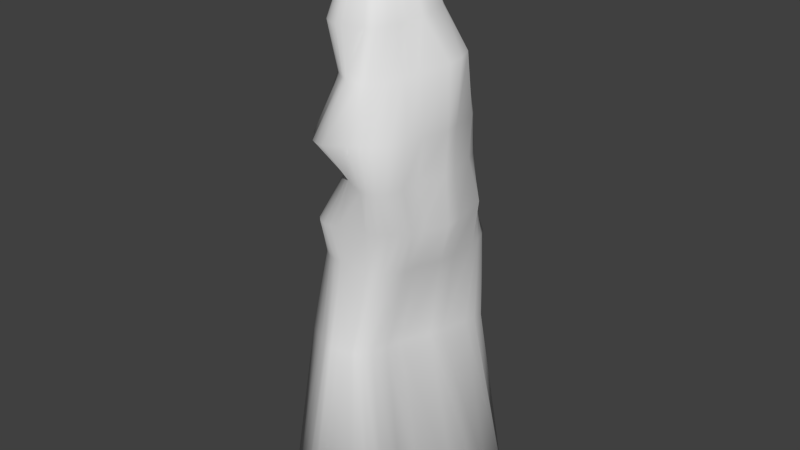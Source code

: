 # Source: Rock_6.blend  (saved by Blender 2.69.0; exported with 4.5.12 LTS)
import bpy
from mathutils import Matrix  # noqa: F401  (used for matrix-valued properties, if any)

bpy.ops.wm.read_factory_settings(use_empty=True)
scene = bpy.context.scene
scene.name = 'Scene'

# ---- collections
col_collection_1 = bpy.data.collections.new('Collection 1'); scene.collection.children.link(col_collection_1)

# ---- world
world_world = bpy.data.worlds.new('World'); scene.world = world_world
world_world.color = (0.05088, 0.05088, 0.05088)
world_world.use_sun_shadow = False
world_world.sun_shadow_jitter_overblur = 0.0
world_world.cycles.sampling_method = 'MANUAL'
world_world.cycles.sample_map_resolution = 256

# ---- meshes
me_sphere = bpy.data.meshes.new('Sphere')
me_sphere.from_pydata([(0.464, 1.013, 2.024), (0.1183, 0.9398, 2.015), (-0.3018, 1.39, -1.006), (-0.1742, 1.11, 1.008), (0.5278, 1.284, -1.006), (0.4103, 0.9387, 1.022), (0.7072, 1.241, -1.006), (0.5487, 0.8828, 1.026), (0.8725, 1.172, -1.006), (0.7082, 0.8766, 1.029), (1.017, 1.079, -1.006), (0.7838, 0.8287, 1.024), (1.136, 0.9655, -1.006), (0.7551, 0.7334, 1.012), (1.225, 0.6218, -1.006), (0.6992, 0.6262, 1.0), (1.27, 0.3718, -0.9991), (0.5657, 0.3519, 0.9874), (1.206, 0.02307, -0.954), (0.4772, 0.2018, 0.9809), (0.9405, -0.3169, -0.9517), (0.2911, -0.1309, 0.983), (0.8835, -0.5992, -0.9697), (0.2329, -0.3068, 0.9822), (0.7742, -0.8405, -0.9639), (0.1732, -0.4862, 0.9869), (0.644, -0.9744, -0.9581), (0.1035, -0.5874, 0.9923), (0.5045, -1.061, -0.9564), (0.02989, -0.6387, 0.9947), (0.3558, -1.12, -0.9521), (-0.02921, -0.6636, 0.9942), (-0.1333, -1.159, -0.9633), (-0.2406, -0.7079, 1.004), (-0.286, -1.182, -0.9717), (-0.3235, -0.7398, 1.012), (-0.4419, -1.181, -0.9807), (-0.3962, -0.7434, 1.014), (-0.593, -1.152, -0.9877), (-0.4846, -0.7168, 1.013), (-0.732, -1.096, -0.9903), (-0.6063, -0.668, 1.01), (-0.854, -1.016, -0.9906), (-0.7185, -0.6353, 1.009), (-0.9532, -0.7718, -0.9892), (-0.8784, -0.5743, 1.021), (-1.02, -0.5637, -0.9799), (-0.9675, -0.4654, 1.021), (-0.9701, -0.4547, -0.9786), (-1.058, -0.3295, 1.025), (-1.242, -0.1093, -0.9766), (-1.091, -0.1529, 1.01), (-1.226, 0.2266, -0.9773), (-1.014, 0.082, 1.005), (-1.169, 0.7978, -0.974), (-0.8039, 0.5454, 1.003), (-1.092, 0.9634, -0.9928), (-0.7664, 0.7135, 1.004), (-0.9805, 1.109, -1.005), (-0.6974, 0.8326, 1.004), (0.5174, 0.7605, 2.511), (0.08818, 0.7309, 2.488), (-0.6697, 1.317, -1.006), (-0.4513, 1.018, 1.005), (-0.4893, 1.372, -1.006), (-0.2923, 1.092, 1.004), (0.5765, 0.9784, 2.023), (0.6741, 0.9254, 2.023), (0.7352, 0.8347, 2.019), (0.78, 0.7221, 2.016), (0.8051, 0.6001, 2.012), (0.8111, 0.2519, 2.015), (0.7513, 0.09409, 2.007), (0.5831, -0.1608, 1.997), (0.5476, -0.2936, 1.997), (0.4774, -0.4013, 2.0), (0.3894, -0.5063, 2.005), (0.3057, -0.5637, 2.014), (0.2191, -0.6102, 2.025), (-0.1525, -0.6058, 2.028), (-0.2592, -0.6033, 2.025), (-0.3664, -0.6015, 2.025), (-0.4634, -0.5901, 2.026), (-0.5403, -0.5608, 2.023), (-0.6079, -0.5259, 2.021), (-0.7391, -0.4171, 2.036), (-0.8033, -0.3266, 2.038), (-0.8481, -0.2301, 2.037), (-0.8745, -0.1345, 2.02), (-0.8038, 0.06701, 2.003), (-0.7708, 0.4864, 1.992), (-0.7419, 0.6067, 1.994), (-0.6699, 0.7066, 1.988), (0.4199, 0.7517, 2.503), (-0.4412, 0.7934, 1.968), (-0.3058, 0.8161, 1.961), (0.605, 0.7551, 2.516), (0.6899, 0.73, 2.519), (0.7778, 0.6889, 2.522), (0.8609, 0.634, 2.524), (0.9613, 0.1992, 2.517), (0.9823, -0.003804, 2.51), (0.8032, -0.244, 2.508), (0.7253, -0.3397, 2.51), (0.6365, -0.4214, 2.511), (0.5119, -0.5179, 2.505), (0.3782, -0.5895, 2.496), (0.2382, -0.6361, 2.487), (-0.1985, -0.6937, 2.47), (-0.315, -0.7068, 2.466), (-0.435, -0.7013, 2.466), (-0.5338, -0.6762, 2.469), (-0.602, -0.6272, 2.475), (-0.6382, -0.5607, 2.481), (-0.6677, -0.3921, 2.483), (-0.6878, -0.2872, 2.483), (-0.7131, -0.1898, 2.482), (-0.7467, -0.08185, 2.481), (-0.773, 0.07514, 2.48), (-0.689, 0.4268, 2.483), (-0.589, 0.4822, 2.479), (-0.4888, 0.5361, 2.479), (-0.3098, 0.6243, 2.478), (-0.2119, 0.6479, 2.475), (0.4837, 0.8132, 3.013), (0.04306, 0.7487, 3.013), (0.3703, 0.8247, 3.01), (0.5898, 0.7729, 3.018), (0.6758, 0.7058, 3.023), (0.7355, 0.6194, 3.026), (0.7745, 0.5204, 3.027), (0.8687, 0.186, 3.027), (0.8551, 0.05534, 3.024), (0.7073, -0.2526, 3.014), (0.6864, -0.4507, 3.007), (0.6419, -0.6102, 2.999), (0.5201, -0.7227, 2.997), (0.4113, -0.7524, 3.001), (0.3025, -0.7601, 3.006), (-0.005055, -0.6694, 3.03), (-0.06165, -0.6395, 3.038), (-0.1173, -0.6059, 3.043), (-0.1703, -0.5684, 3.044), (-0.2204, -0.5301, 3.037), (-0.2709, -0.4927, 3.023), (-0.3886, -0.38, 2.982), (-0.4443, -0.2798, 2.979), (-0.4785, -0.1689, 2.984), (-0.5515, -0.05942, 2.987), (-0.5749, 0.1003, 2.989), (-0.5444, 0.412, 3.003), (-0.5283, 0.5039, 3.006), (-0.4968, 0.5896, 3.006), (-0.3392, 0.6716, 3.006), (-0.2416, 0.6842, 3.009), (0.442, 0.7665, 3.492), (0.03059, 0.7886, 3.503), (0.3356, 0.8164, 3.495), (0.5562, 0.7315, 3.494), (0.6559, 0.6782, 3.498), (0.735, 0.6067, 3.501), (0.7954, 0.529, 3.503), (0.8695, 0.1954, 3.506), (0.8914, 0.04224, 3.51), (0.812, -0.2797, 3.513), (0.7525, -0.47, 3.513), (0.6498, -0.6267, 3.513), (0.5007, -0.7536, 3.515), (0.3835, -0.8165, 3.52), (0.2794, -0.8992, 3.522), (-0.03108, -1.004, 3.503), (-0.1534, -0.9926, 3.501), (-0.2531, -0.9554, 3.499), (-0.3122, -0.8775, 3.499), (-0.4383, -0.7943, 3.499), (-0.4824, -0.685, 3.499), (-0.5166, -0.4762, 3.493), (-0.4566, -0.3185, 3.484), (-0.4353, -0.181, 3.485), (-0.4242, -0.05566, 3.48), (-0.3976, 0.1033, 3.472), (-0.4654, 0.4159, 3.467), (-0.4485, 0.5006, 3.471), (-0.4024, 0.5811, 3.474), (-0.2763, 0.7158, 3.479), (-0.2162, 0.7749, 3.487), (0.4226, 0.5343, 4.159), (0.05128, 0.5536, 4.141), (0.3087, 0.5457, 4.153), (0.5385, 0.5154, 4.169), (0.644, 0.4904, 4.182), (0.7341, 0.4542, 4.194), (0.8136, 0.4122, 4.207), (0.9566, 0.1714, 4.223), (0.9179, 0.02212, 4.195), (0.6954, -0.2299, 4.131), (0.5754, -0.3585, 4.093), (0.4814, -0.4652, 4.075), (0.3834, -0.5752, 4.065), (0.3181, -0.6508, 4.072), (0.2424, -0.707, 4.08), (-0.05766, -0.6321, 4.055), (-0.1229, -0.6084, 4.046), (-0.1861, -0.5843, 4.041), (-0.2446, -0.556, 4.04), (-0.3015, -0.5248, 4.042), (-0.3582, -0.4933, 4.049), (-0.4589, -0.3786, 4.081), (-0.5104, -0.2977, 4.092), (-0.5513, -0.2054, 4.104), (-0.6581, -0.1121, 4.119), (-0.7037, 0.04154, 4.144), (-0.5765, 0.3183, 4.143), (-0.4805, 0.3638, 4.13), (-0.3736, 0.4058, 4.118), (-0.2061, 0.4929, 4.117), (-0.1393, 0.5227, 4.122), (0.3132, 0.4385, 4.65), (0.01342, 0.5136, 4.671), (0.2463, 0.4676, 4.657), (0.3767, 0.407, 4.646), (0.4355, 0.3721, 4.645), (0.4859, 0.3343, 4.646), (0.5227, 0.2908, 4.647), (0.5337, 0.0715, 4.631), (0.54, -0.04263, 4.618), (0.4861, -0.2341, 4.606), (0.4623, -0.3396, 4.598), (0.4074, -0.4282, 4.587), (0.3354, -0.5094, 4.576), (0.2644, -0.5406, 4.571), (0.1853, -0.5635, 4.568), (-0.1222, -0.6205, 4.574), (-0.198, -0.6397, 4.577), (-0.2672, -0.6424, 4.579), (-0.3294, -0.6316, 4.581), (-0.3835, -0.609, 4.583), (-0.4289, -0.5767, 4.584), (-0.4705, -0.4439, 4.594), (-0.4893, -0.3554, 4.597), (-0.4901, -0.2545, 4.6), (-0.5218, -0.148, 4.601), (-0.4951, -0.01032, 4.608), (-0.4793, 0.2533, 4.634), (-0.4516, 0.3193, 4.642), (-0.4082, 0.3777, 4.648), (-0.2844, 0.4657, 4.657), (-0.2111, 0.4929, 4.661), (0.1411, 0.1126, 5.472), (-0.0101, 0.1216, 5.439), (0.1037, 0.1183, 5.464), (0.1755, 0.1018, 5.479), (0.2054, 0.08634, 5.484), (0.2297, 0.06678, 5.488), (0.2476, 0.04393, 5.489), (0.2572, -0.0603, 5.48), (0.2581, -0.1098, 5.471), (0.2018, -0.1972, 5.45), (0.1837, -0.2501, 5.439), (0.1611, -0.2984, 5.428), (0.1336, -0.3449, 5.414), (0.1044, -0.3633, 5.405), (0.07387, -0.3762, 5.399), (-0.04485, -0.3861, 5.383), (-0.07558, -0.3886, 5.38), (-0.1058, -0.3864, 5.379), (-0.1346, -0.3797, 5.378), (-0.1608, -0.3687, 5.379), (-0.1837, -0.354, 5.379), (-0.2023, -0.2897, 5.385), (-0.2162, -0.2518, 5.388), (-0.2248, -0.2108, 5.392), (-0.2585, -0.1715, 5.396), (-0.2562, -0.1097, 5.403), (-0.248, 0.01532, 5.416), (-0.2315, 0.04572, 5.419), (-0.209, 0.07248, 5.421), (-0.1499, 0.1114, 5.424), (-0.1154, 0.1221, 5.427)], [], [(84, 83, 112, 113), (5, 3, 1, 0), (2, 3, 5, 4), (124, 126, 157, 155), (53, 51, 88, 89), (4, 5, 7, 6), (88, 87, 116, 117), (3, 65, 95, 1), (6, 7, 9, 8), (77, 76, 105, 106), (23, 21, 73, 74), (8, 9, 11, 10), (66, 0, 93, 60), (45, 43, 84, 85), (10, 11, 13, 12), (81, 80, 109, 110), (15, 13, 69, 70), (12, 13, 15, 14), (92, 91, 120, 121), (37, 35, 80, 81), (14, 15, 17, 16), (70, 69, 98, 99), (59, 57, 91, 92), (16, 17, 19, 18), (85, 84, 113, 114), (29, 27, 76, 77), (18, 19, 21, 20), (74, 73, 102, 103), (7, 5, 0, 66), (20, 21, 23, 22), (89, 88, 117, 118), (51, 49, 87, 88), (22, 23, 25, 24), (78, 77, 106, 107), (21, 19, 72, 73), (24, 25, 27, 26), (67, 66, 60, 96), (43, 41, 83, 84), (26, 27, 29, 28), (82, 81, 110, 111), (65, 63, 94, 95), (28, 29, 31, 30), (95, 94, 122, 123), (35, 33, 79, 80), (30, 31, 33, 32), (71, 70, 99, 100), (13, 11, 68, 69), (32, 33, 35, 34), (86, 85, 114, 115), (57, 55, 90, 91), (34, 35, 37, 36), (75, 74, 103, 104), (27, 25, 75, 76), (36, 37, 39, 38), (79, 78, 107, 108), (49, 47, 86, 87), (38, 39, 41, 40), (90, 89, 118, 119), (19, 17, 71, 72), (40, 41, 43, 42), (68, 67, 96, 97), (41, 39, 82, 83), (42, 43, 45, 44), (83, 82, 111, 112), (1, 95, 123, 61), (44, 45, 47, 46), (72, 71, 100, 101), (33, 31, 78, 79), (46, 47, 49, 48), (94, 92, 121, 122), (11, 9, 67, 68), (48, 49, 51, 50), (87, 86, 115, 116), (55, 53, 89, 90), (50, 51, 53, 52), (76, 75, 104, 105), (25, 23, 74, 75), (52, 53, 55, 54), (0, 1, 61, 93), (47, 45, 85, 86), (54, 55, 57, 56), (80, 79, 108, 109), (17, 15, 70, 71), (56, 57, 59, 58), (91, 90, 119, 120), (39, 37, 81, 82), (99, 98, 129, 130), (31, 29, 77, 78), (2, 4, 6, 8, 10, 12, 14, 16, 18, 20, 22, 24, 26, 28, 30, 32, 34, 36, 38, 40, 42, 44, 46, 48, 50, 52, 54, 56, 58, 62, 64), (69, 68, 97, 98), (58, 59, 63, 62), (64, 65, 3, 2), (62, 63, 65, 64), (73, 72, 101, 102), (9, 7, 66, 67), (94, 63, 59, 92), (123, 122, 153, 154), (110, 109, 140, 141), (101, 100, 131, 132), (121, 120, 151, 152), (112, 111, 142, 143), (103, 102, 133, 134), (119, 118, 149, 150), (114, 113, 144, 145), (122, 121, 152, 153), (105, 104, 135, 136), (116, 115, 146, 147), (96, 60, 124, 127), (107, 106, 137, 138), (118, 117, 148, 149), (98, 97, 128, 129), (120, 119, 150, 151), (61, 123, 154, 125), (109, 108, 139, 140), (100, 99, 130, 131), (111, 110, 141, 142), (102, 101, 132, 133), (113, 112, 143, 144), (93, 61, 125, 126), (104, 103, 134, 135), (115, 114, 145, 146), (60, 93, 126, 124), (106, 105, 136, 137), (117, 116, 147, 148), (97, 96, 127, 128), (108, 107, 138, 139), (164, 163, 194, 195), (137, 136, 167, 168), (148, 147, 178, 179), (128, 127, 158, 159), (125, 154, 185, 156), (139, 138, 169, 170), (130, 129, 160, 161), (152, 151, 182, 183), (141, 140, 171, 172), (132, 131, 162, 163), (150, 149, 180, 181), (143, 142, 173, 174), (134, 133, 164, 165), (145, 144, 175, 176), (153, 152, 183, 184), (136, 135, 166, 167), (147, 146, 177, 178), (127, 124, 155, 158), (138, 137, 168, 169), (149, 148, 179, 180), (129, 128, 159, 160), (154, 153, 184, 185), (140, 139, 170, 171), (131, 130, 161, 162), (151, 150, 181, 182), (142, 141, 172, 173), (133, 132, 163, 164), (144, 143, 174, 175), (126, 125, 156, 157), (135, 134, 165, 166), (146, 145, 176, 177), (191, 190, 221, 222), (175, 174, 205, 206), (157, 156, 187, 188), (166, 165, 196, 197), (177, 176, 207, 208), (155, 157, 188, 186), (168, 167, 198, 199), (179, 178, 209, 210), (159, 158, 189, 190), (156, 185, 216, 187), (170, 169, 200, 201), (161, 160, 191, 192), (183, 182, 213, 214), (172, 171, 202, 203), (163, 162, 193, 194), (181, 180, 211, 212), (174, 173, 204, 205), (165, 164, 195, 196), (176, 175, 206, 207), (184, 183, 214, 215), (167, 166, 197, 198), (178, 177, 208, 209), (158, 155, 186, 189), (169, 168, 199, 200), (180, 179, 210, 211), (160, 159, 190, 191), (185, 184, 215, 216), (171, 170, 201, 202), (162, 161, 192, 193), (182, 181, 212, 213), (173, 172, 203, 204), (246, 245, 276, 277), (216, 215, 246, 247), (202, 201, 232, 233), (193, 192, 223, 224), (213, 212, 243, 244), (204, 203, 234, 235), (195, 194, 225, 226), (206, 205, 236, 237), (188, 187, 218, 219), (197, 196, 227, 228), (208, 207, 238, 239), (186, 188, 219, 217), (199, 198, 229, 230), (210, 209, 240, 241), (190, 189, 220, 221), (187, 216, 247, 218), (201, 200, 231, 232), (192, 191, 222, 223), (214, 213, 244, 245), (203, 202, 233, 234), (194, 193, 224, 225), (212, 211, 242, 243), (205, 204, 235, 236), (196, 195, 226, 227), (207, 206, 237, 238), (215, 214, 245, 246), (198, 197, 228, 229), (209, 208, 239, 240), (189, 186, 217, 220), (200, 199, 230, 231), (211, 210, 241, 242), (249, 278, 277, 276, 275, 274, 273, 272, 271, 270, 269, 268, 267, 266, 265, 264, 263, 262, 261, 260, 259, 258, 257, 256, 255, 254, 253, 252, 251, 248, 250), (229, 228, 259, 260), (240, 239, 270, 271), (220, 217, 248, 251), (231, 230, 261, 262), (242, 241, 272, 273), (222, 221, 252, 253), (247, 246, 277, 278), (233, 232, 263, 264), (224, 223, 254, 255), (244, 243, 274, 275), (235, 234, 265, 266), (226, 225, 256, 257), (237, 236, 267, 268), (219, 218, 249, 250), (228, 227, 258, 259), (239, 238, 269, 270), (217, 219, 250, 248), (230, 229, 260, 261), (241, 240, 271, 272), (221, 220, 251, 252), (218, 247, 278, 249), (232, 231, 262, 263), (223, 222, 253, 254), (245, 244, 275, 276), (234, 233, 264, 265), (225, 224, 255, 256), (243, 242, 273, 274), (236, 235, 266, 267), (227, 226, 257, 258), (238, 237, 268, 269)])
me_sphere.polygons.foreach_set('use_smooth', [True] * 250)
me_sphere.use_remesh_preserve_volume = False
me_sphere.use_remesh_preserve_attributes = False
me_sphere.use_mirror_vertex_groups = False
me_sphere.update()

# ---- objects
ob_sphere = bpy.data.objects.new('Sphere', me_sphere)

# ---- transforms, parenting, visibility, modifiers, constraints
ob_sphere.location = (0.0, 0.0, 0.0)
ob_sphere.scale = (0.75, 1.0, 1.0)
ob_sphere.lineart.crease_threshold = 0.0

# ---- collection membership
col_collection_1.objects.link(ob_sphere)

# ---- scene / render settings (as saved in the file)
scene.frame_start = 1; scene.frame_end = 250; scene.frame_set(1)
scene.render.engine = 'BLENDER_EEVEE_NEXT'
scene.render.image_settings.compression = 90
scene.render.resolution_percentage = 50
scene.render.dither_intensity = 0.0
scene.cycles.use_denoising = False
scene.cycles.samples = 10
scene.cycles.sampling_pattern = 'TABULATED_SOBOL'
scene.cycles.light_sampling_threshold = 0.0
scene.cycles.use_adaptive_sampling = False
scene.cycles.use_light_tree = False
scene.cycles.blur_glossy = 0.0
scene.cycles.volume_bounces = 1
scene.cycles.pixel_filter_type = 'GAUSSIAN'
scene.cycles.sample_clamp_indirect = 0.0
scene.view_settings.view_transform = 'Standard'
bpy.context.view_layer.update()

# ---- added for rendering (the .blend has no active camera and no usable light): camera, sun
cam_auto = bpy.data.cameras.new('AutoCamera')
cam_auto.lens = 50.0
cam_auto.sensor_width = 36.0
cam_auto.clip_end = 1000.0
ob_auto_camera = bpy.data.objects.new('AutoCamera', cam_auto)
scene.collection.objects.link(ob_auto_camera)
ob_auto_camera.location = (6.70511, -7.9298, 7.59733)
ob_auto_camera.rotation_euler = (1.09748, -7.21219e-08, 0.694738)
scene.camera = ob_auto_camera
light_auto_sun = bpy.data.lights.new('AutoSun', 'SUN')
light_auto_sun.energy = 3.0
light_auto_sun.angle = 0.0523599
ob_auto_sun = bpy.data.objects.new('AutoSun', light_auto_sun)
scene.collection.objects.link(ob_auto_sun)
ob_auto_sun.rotation_euler = (0.872665, 0.174533, 0.523599)
bpy.context.view_layer.update()
